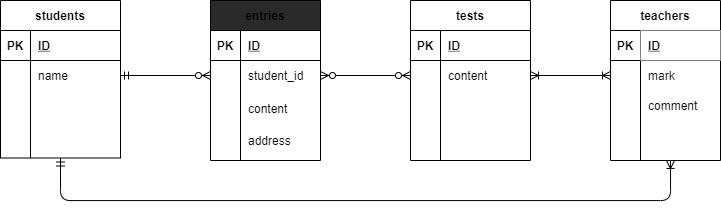

The diagram above was exported from draw.io. Its source (the exported page's mxGraphModel, read from the mxfile embedded in the PNG):
<mxGraphModel dx="753" dy="469" grid="1" gridSize="10" guides="1" tooltips="1" connect="1" arrows="1" fold="1" page="1" pageScale="1" pageWidth="827" pageHeight="1169" math="0" shadow="0">
  <root>
    <mxCell id="0" />
    <mxCell id="1" parent="0" />
    <mxCell id="14" value="students" style="shape=table;startSize=30;container=1;collapsible=1;childLayout=tableLayout;fixedRows=1;rowLines=0;fontStyle=1;align=center;resizeLast=1;" parent="1" vertex="1">
      <mxGeometry x="40" width="120" height="157.5" as="geometry" />
    </mxCell>
    <mxCell id="15" value="" style="shape=partialRectangle;collapsible=0;dropTarget=0;pointerEvents=0;fillColor=none;top=0;left=0;bottom=1;right=0;points=[[0,0.5],[1,0.5]];portConstraint=eastwest;" parent="14" vertex="1">
      <mxGeometry y="30" width="120" height="30" as="geometry" />
    </mxCell>
    <mxCell id="16" value="PK" style="shape=partialRectangle;connectable=0;fillColor=none;top=0;left=0;bottom=0;right=0;fontStyle=1;overflow=hidden;" parent="15" vertex="1">
      <mxGeometry width="30" height="30" as="geometry" />
    </mxCell>
    <mxCell id="17" value="ID" style="shape=partialRectangle;connectable=0;fillColor=none;top=0;left=0;bottom=0;right=0;align=left;spacingLeft=6;fontStyle=5;overflow=hidden;" parent="15" vertex="1">
      <mxGeometry x="30" width="90" height="30" as="geometry" />
    </mxCell>
    <mxCell id="18" value="" style="shape=partialRectangle;collapsible=0;dropTarget=0;pointerEvents=0;fillColor=none;top=0;left=0;bottom=0;right=0;points=[[0,0.5],[1,0.5]];portConstraint=eastwest;" parent="14" vertex="1">
      <mxGeometry y="60" width="120" height="30" as="geometry" />
    </mxCell>
    <mxCell id="19" value="" style="shape=partialRectangle;connectable=0;fillColor=none;top=0;left=0;bottom=0;right=0;editable=1;overflow=hidden;" parent="18" vertex="1">
      <mxGeometry width="30" height="30" as="geometry" />
    </mxCell>
    <mxCell id="20" value="name" style="shape=partialRectangle;connectable=0;fillColor=none;top=0;left=0;bottom=0;right=0;align=left;spacingLeft=6;overflow=hidden;" parent="18" vertex="1">
      <mxGeometry x="30" width="90" height="30" as="geometry" />
    </mxCell>
    <mxCell id="21" value="" style="shape=partialRectangle;collapsible=0;dropTarget=0;pointerEvents=0;fillColor=none;top=0;left=0;bottom=0;right=0;points=[[0,0.5],[1,0.5]];portConstraint=eastwest;" parent="14" vertex="1">
      <mxGeometry y="90" width="120" height="30" as="geometry" />
    </mxCell>
    <mxCell id="22" value="" style="shape=partialRectangle;connectable=0;fillColor=none;top=0;left=0;bottom=0;right=0;editable=1;overflow=hidden;" parent="21" vertex="1">
      <mxGeometry width="30" height="30" as="geometry" />
    </mxCell>
    <mxCell id="23" value="" style="shape=partialRectangle;connectable=0;fillColor=none;top=0;left=0;bottom=0;right=0;align=left;spacingLeft=6;overflow=hidden;" parent="21" vertex="1">
      <mxGeometry x="30" width="90" height="30" as="geometry" />
    </mxCell>
    <mxCell id="24" value="" style="shape=partialRectangle;collapsible=0;dropTarget=0;pointerEvents=0;fillColor=none;top=0;left=0;bottom=0;right=0;points=[[0,0.5],[1,0.5]];portConstraint=eastwest;" parent="14" vertex="1">
      <mxGeometry y="120" width="120" height="30" as="geometry" />
    </mxCell>
    <mxCell id="25" value="" style="shape=partialRectangle;connectable=0;fillColor=none;top=0;left=0;bottom=0;right=0;editable=1;overflow=hidden;" parent="24" vertex="1">
      <mxGeometry width="30" height="30" as="geometry" />
    </mxCell>
    <mxCell id="26" value="" style="shape=partialRectangle;connectable=0;fillColor=none;top=0;left=0;bottom=0;right=0;align=left;spacingLeft=6;overflow=hidden;" parent="24" vertex="1">
      <mxGeometry x="30" width="90" height="30" as="geometry" />
    </mxCell>
    <mxCell id="55" value="teachers" style="shape=table;startSize=30;container=1;collapsible=1;childLayout=tableLayout;fixedRows=1;rowLines=0;fontStyle=1;align=center;resizeLast=1;" parent="1" vertex="1">
      <mxGeometry x="650" width="110" height="160" as="geometry" />
    </mxCell>
    <mxCell id="56" value="" style="shape=partialRectangle;collapsible=0;dropTarget=0;pointerEvents=0;fillColor=none;top=0;left=0;bottom=1;right=0;points=[[0,0.5],[1,0.5]];portConstraint=eastwest;" parent="55" vertex="1">
      <mxGeometry y="30" width="110" height="30" as="geometry" />
    </mxCell>
    <mxCell id="57" value="PK" style="shape=partialRectangle;connectable=0;fillColor=none;top=0;left=0;bottom=0;right=0;fontStyle=1;overflow=hidden;" parent="56" vertex="1">
      <mxGeometry width="30" height="30" as="geometry" />
    </mxCell>
    <mxCell id="58" value="ID" style="shape=partialRectangle;connectable=0;top=0;left=0;bottom=0;right=0;align=left;spacingLeft=6;fontStyle=5;overflow=hidden;" parent="56" vertex="1">
      <mxGeometry x="30" width="80" height="30" as="geometry" />
    </mxCell>
    <mxCell id="59" value="" style="shape=partialRectangle;collapsible=0;dropTarget=0;pointerEvents=0;fillColor=none;top=0;left=0;bottom=0;right=0;points=[[0,0.5],[1,0.5]];portConstraint=eastwest;" parent="55" vertex="1">
      <mxGeometry y="60" width="110" height="30" as="geometry" />
    </mxCell>
    <mxCell id="60" value="" style="shape=partialRectangle;connectable=0;fillColor=none;top=0;left=0;bottom=0;right=0;editable=1;overflow=hidden;" parent="59" vertex="1">
      <mxGeometry width="30" height="30" as="geometry" />
    </mxCell>
    <mxCell id="61" value="mark" style="shape=partialRectangle;connectable=0;fillColor=none;top=0;left=0;bottom=0;right=0;align=left;spacingLeft=6;overflow=hidden;" parent="59" vertex="1">
      <mxGeometry x="30" width="80" height="30" as="geometry" />
    </mxCell>
    <mxCell id="62" value="" style="shape=partialRectangle;collapsible=0;dropTarget=0;pointerEvents=0;fillColor=none;top=0;left=0;bottom=0;right=0;points=[[0,0.5],[1,0.5]];portConstraint=eastwest;" parent="55" vertex="1">
      <mxGeometry y="90" width="110" height="30" as="geometry" />
    </mxCell>
    <mxCell id="63" value="" style="shape=partialRectangle;connectable=0;fillColor=none;top=0;left=0;bottom=0;right=0;editable=1;overflow=hidden;" parent="62" vertex="1">
      <mxGeometry width="30" height="30" as="geometry" />
    </mxCell>
    <mxCell id="64" value="comment" style="shape=partialRectangle;connectable=0;fillColor=none;top=0;left=0;bottom=0;right=0;align=left;spacingLeft=6;overflow=hidden;" parent="62" vertex="1">
      <mxGeometry x="30" width="80" height="30" as="geometry" />
    </mxCell>
    <mxCell id="65" value="" style="shape=partialRectangle;collapsible=0;dropTarget=0;pointerEvents=0;fillColor=none;top=0;left=0;bottom=0;right=0;points=[[0,0.5],[1,0.5]];portConstraint=eastwest;" parent="55" vertex="1">
      <mxGeometry y="120" width="110" height="30" as="geometry" />
    </mxCell>
    <mxCell id="66" value="" style="shape=partialRectangle;connectable=0;fillColor=none;top=0;left=0;bottom=0;right=0;editable=1;overflow=hidden;" parent="65" vertex="1">
      <mxGeometry width="30" height="30" as="geometry" />
    </mxCell>
    <mxCell id="67" value="" style="shape=partialRectangle;connectable=0;fillColor=none;top=0;left=0;bottom=0;right=0;align=left;spacingLeft=6;overflow=hidden;" parent="65" vertex="1">
      <mxGeometry x="30" width="80" height="30" as="geometry" />
    </mxCell>
    <mxCell id="94" value="entries" style="shape=table;startSize=30;container=1;collapsible=1;childLayout=tableLayout;fixedRows=1;rowLines=0;fontStyle=1;align=center;resizeLast=1;fillColor=#2a2a2a;" parent="1" vertex="1">
      <mxGeometry x="250" width="110" height="160" as="geometry" />
    </mxCell>
    <mxCell id="95" value="" style="shape=partialRectangle;collapsible=0;dropTarget=0;pointerEvents=0;fillColor=none;top=0;left=0;bottom=1;right=0;points=[[0,0.5],[1,0.5]];portConstraint=eastwest;" parent="94" vertex="1">
      <mxGeometry y="30" width="110" height="30" as="geometry" />
    </mxCell>
    <mxCell id="96" value="PK" style="shape=partialRectangle;connectable=0;fillColor=none;top=0;left=0;bottom=0;right=0;fontStyle=1;overflow=hidden;" parent="95" vertex="1">
      <mxGeometry width="30" height="30" as="geometry" />
    </mxCell>
    <mxCell id="97" value="ID" style="shape=partialRectangle;connectable=0;fillColor=none;top=0;left=0;bottom=0;right=0;align=left;spacingLeft=6;fontStyle=5;overflow=hidden;" parent="95" vertex="1">
      <mxGeometry x="30" width="80" height="30" as="geometry" />
    </mxCell>
    <mxCell id="98" value="" style="shape=partialRectangle;collapsible=0;dropTarget=0;pointerEvents=0;fillColor=none;top=0;left=0;bottom=0;right=0;points=[[0,0.5],[1,0.5]];portConstraint=eastwest;" parent="94" vertex="1">
      <mxGeometry y="60" width="110" height="30" as="geometry" />
    </mxCell>
    <mxCell id="99" value="" style="shape=partialRectangle;connectable=0;fillColor=none;top=0;left=0;bottom=0;right=0;editable=1;overflow=hidden;" parent="98" vertex="1">
      <mxGeometry width="30" height="30" as="geometry" />
    </mxCell>
    <mxCell id="100" value="student_id" style="shape=partialRectangle;connectable=0;fillColor=none;top=0;left=0;bottom=0;right=0;align=left;spacingLeft=6;overflow=hidden;" parent="98" vertex="1">
      <mxGeometry x="30" width="80" height="30" as="geometry" />
    </mxCell>
    <mxCell id="104" value="" style="shape=partialRectangle;collapsible=0;dropTarget=0;pointerEvents=0;fillColor=none;top=0;left=0;bottom=0;right=0;points=[[0,0.5],[1,0.5]];portConstraint=eastwest;" parent="94" vertex="1">
      <mxGeometry y="90" width="110" height="35" as="geometry" />
    </mxCell>
    <mxCell id="105" value="" style="shape=partialRectangle;connectable=0;fillColor=none;top=0;left=0;bottom=0;right=0;editable=1;overflow=hidden;" parent="104" vertex="1">
      <mxGeometry width="30" height="35" as="geometry" />
    </mxCell>
    <mxCell id="106" value="content" style="shape=partialRectangle;connectable=0;fillColor=none;top=0;left=0;bottom=0;right=0;align=left;spacingLeft=6;overflow=hidden;" parent="104" vertex="1">
      <mxGeometry x="30" width="80" height="35" as="geometry" />
    </mxCell>
    <mxCell id="101" value="" style="shape=partialRectangle;collapsible=0;dropTarget=0;pointerEvents=0;fillColor=none;top=0;left=0;bottom=0;right=0;points=[[0,0.5],[1,0.5]];portConstraint=eastwest;" parent="94" vertex="1">
      <mxGeometry y="125" width="110" height="30" as="geometry" />
    </mxCell>
    <mxCell id="102" value="" style="shape=partialRectangle;connectable=0;fillColor=none;top=0;left=0;bottom=0;right=0;editable=1;overflow=hidden;" parent="101" vertex="1">
      <mxGeometry width="30" height="30" as="geometry" />
    </mxCell>
    <mxCell id="103" value="address" style="shape=partialRectangle;connectable=0;fillColor=none;top=0;left=0;bottom=0;right=0;align=left;spacingLeft=6;overflow=hidden;" parent="101" vertex="1">
      <mxGeometry x="30" width="80" height="30" as="geometry" />
    </mxCell>
    <mxCell id="108" value="tests" style="shape=table;startSize=30;container=1;collapsible=1;childLayout=tableLayout;fixedRows=1;rowLines=0;fontStyle=1;align=center;resizeLast=1;" vertex="1" parent="1">
      <mxGeometry x="450" width="120" height="160" as="geometry" />
    </mxCell>
    <mxCell id="109" value="" style="shape=partialRectangle;collapsible=0;dropTarget=0;pointerEvents=0;fillColor=none;top=0;left=0;bottom=1;right=0;points=[[0,0.5],[1,0.5]];portConstraint=eastwest;" vertex="1" parent="108">
      <mxGeometry y="30" width="120" height="30" as="geometry" />
    </mxCell>
    <mxCell id="110" value="PK" style="shape=partialRectangle;connectable=0;fillColor=none;top=0;left=0;bottom=0;right=0;fontStyle=1;overflow=hidden;" vertex="1" parent="109">
      <mxGeometry width="30" height="30" as="geometry" />
    </mxCell>
    <mxCell id="111" value="ID" style="shape=partialRectangle;connectable=0;fillColor=none;top=0;left=0;bottom=0;right=0;align=left;spacingLeft=6;fontStyle=5;overflow=hidden;" vertex="1" parent="109">
      <mxGeometry x="30" width="90" height="30" as="geometry" />
    </mxCell>
    <mxCell id="112" value="" style="shape=partialRectangle;collapsible=0;dropTarget=0;pointerEvents=0;fillColor=none;top=0;left=0;bottom=0;right=0;points=[[0,0.5],[1,0.5]];portConstraint=eastwest;" vertex="1" parent="108">
      <mxGeometry y="60" width="120" height="30" as="geometry" />
    </mxCell>
    <mxCell id="113" value="" style="shape=partialRectangle;connectable=0;fillColor=none;top=0;left=0;bottom=0;right=0;editable=1;overflow=hidden;" vertex="1" parent="112">
      <mxGeometry width="30" height="30" as="geometry" />
    </mxCell>
    <mxCell id="114" value="content" style="shape=partialRectangle;connectable=0;fillColor=none;top=0;left=0;bottom=0;right=0;align=left;spacingLeft=6;overflow=hidden;" vertex="1" parent="112">
      <mxGeometry x="30" width="90" height="30" as="geometry" />
    </mxCell>
    <mxCell id="115" value="" style="shape=partialRectangle;collapsible=0;dropTarget=0;pointerEvents=0;fillColor=none;top=0;left=0;bottom=0;right=0;points=[[0,0.5],[1,0.5]];portConstraint=eastwest;" vertex="1" parent="108">
      <mxGeometry y="90" width="120" height="30" as="geometry" />
    </mxCell>
    <mxCell id="116" value="" style="shape=partialRectangle;connectable=0;fillColor=none;top=0;left=0;bottom=0;right=0;editable=1;overflow=hidden;" vertex="1" parent="115">
      <mxGeometry width="30" height="30" as="geometry" />
    </mxCell>
    <mxCell id="117" value="" style="shape=partialRectangle;connectable=0;fillColor=none;top=0;left=0;bottom=0;right=0;align=left;spacingLeft=6;overflow=hidden;" vertex="1" parent="115">
      <mxGeometry x="30" width="90" height="30" as="geometry" />
    </mxCell>
    <mxCell id="118" value="" style="shape=partialRectangle;collapsible=0;dropTarget=0;pointerEvents=0;fillColor=none;top=0;left=0;bottom=0;right=0;points=[[0,0.5],[1,0.5]];portConstraint=eastwest;" vertex="1" parent="108">
      <mxGeometry y="120" width="120" height="30" as="geometry" />
    </mxCell>
    <mxCell id="119" value="" style="shape=partialRectangle;connectable=0;fillColor=none;top=0;left=0;bottom=0;right=0;editable=1;overflow=hidden;" vertex="1" parent="118">
      <mxGeometry width="30" height="30" as="geometry" />
    </mxCell>
    <mxCell id="120" value="" style="shape=partialRectangle;connectable=0;fillColor=none;top=0;left=0;bottom=0;right=0;align=left;spacingLeft=6;overflow=hidden;" vertex="1" parent="118">
      <mxGeometry x="30" width="90" height="30" as="geometry" />
    </mxCell>
    <mxCell id="125" value="" style="fontSize=12;html=1;endArrow=ERzeroToMany;startArrow=ERmandOne;exitX=1;exitY=0.5;exitDx=0;exitDy=0;entryX=0;entryY=0.5;entryDx=0;entryDy=0;" edge="1" parent="1" source="18" target="98">
      <mxGeometry width="100" height="100" relative="1" as="geometry">
        <mxPoint x="180" y="130" as="sourcePoint" />
        <mxPoint x="280" y="30" as="targetPoint" />
      </mxGeometry>
    </mxCell>
    <mxCell id="126" value="" style="fontSize=12;html=1;endArrow=ERzeroToMany;endFill=1;startArrow=ERzeroToMany;entryX=0;entryY=0.5;entryDx=0;entryDy=0;exitX=1;exitY=0.5;exitDx=0;exitDy=0;" edge="1" parent="1" source="98" target="112">
      <mxGeometry width="100" height="100" relative="1" as="geometry">
        <mxPoint x="180" y="130" as="sourcePoint" />
        <mxPoint x="280" y="30" as="targetPoint" />
      </mxGeometry>
    </mxCell>
    <mxCell id="127" value="" style="fontSize=12;html=1;endArrow=ERoneToMany;startArrow=ERoneToMany;exitX=1;exitY=0.5;exitDx=0;exitDy=0;" edge="1" parent="1" source="112">
      <mxGeometry width="100" height="100" relative="1" as="geometry">
        <mxPoint x="450" y="130" as="sourcePoint" />
        <mxPoint x="650" y="75" as="targetPoint" />
      </mxGeometry>
    </mxCell>
    <mxCell id="128" value="" style="fontSize=12;html=1;endArrow=ERoneToMany;startArrow=ERmandOne;edgeStyle=orthogonalEdgeStyle;exitX=0.5;exitY=1;exitDx=0;exitDy=0;" edge="1" parent="1" source="14">
      <mxGeometry width="100" height="100" relative="1" as="geometry">
        <mxPoint x="320" y="200" as="sourcePoint" />
        <mxPoint x="710" y="160" as="targetPoint" />
        <Array as="points">
          <mxPoint x="100" y="200" />
          <mxPoint x="710" y="200" />
        </Array>
      </mxGeometry>
    </mxCell>
  </root>
</mxGraphModel>